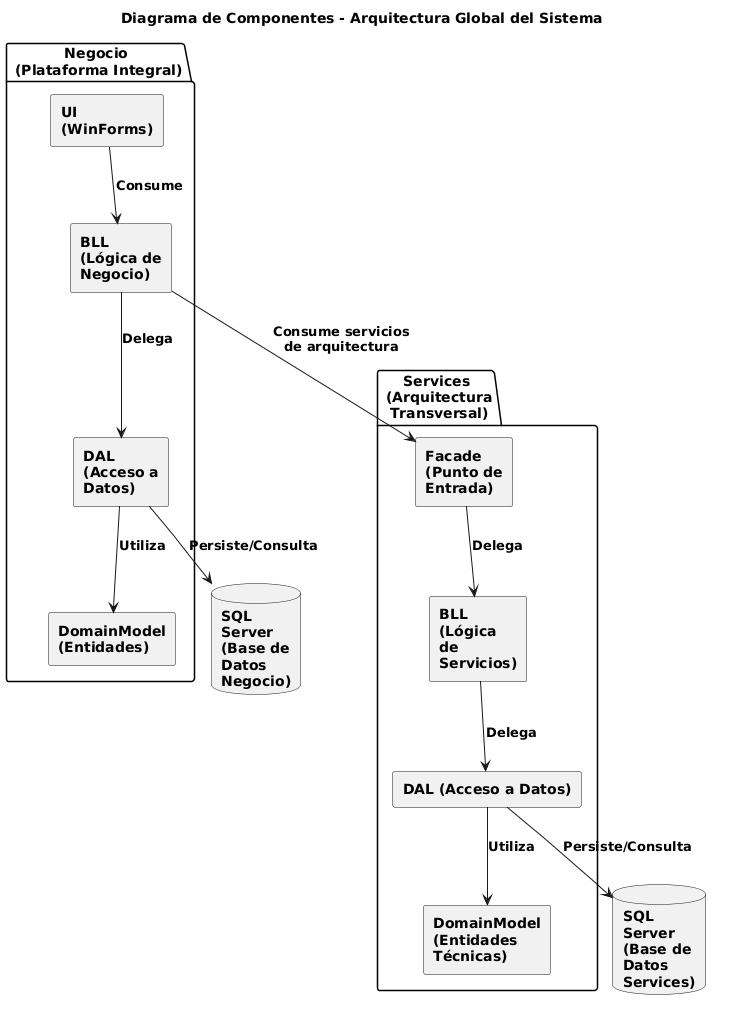

The diagram above was rendered by PlantUML. Its source (embedded in the PNG):
@startuml
title Diagrama de Componentes - Arquitectura Global del Sistema
skinparam linetype polyline
skinparam componentStyle rectangle
top to bottom direction

' --- CONFIGURACIÓN DE VISIBILIDAD (Solo texto en negrita) ---
skinparam DefaultFontName Arial
skinparam DefaultFontStyle bold
skinparam ArrowFontStyle bold

package "Negocio\n (Plataforma Integral)" {
  [**UI**\n**(WinForms)**] as UI
  [**BLL **\n**(Lógica de**\n**Negocio)**] as NegocioBLL
  [**DAL**\n**(Acceso a**\n**Datos)**] as NegocioDAL
  [**DomainModel**\n**(Entidades)**] as NegocioDomain
}

package "Services\n (Arquitectura\n Transversal)" {
  [**Facade**\n**(Punto de**\n**Entrada)**] as ServicesFacade
  [**BLL**\n**(Lógica**\n**de**\n**Servicios)**] as ServicesBLL
  [**DAL (Acceso a Datos)**] as ServicesDAL
  [**DomainModel**\n**(Entidades**\n**Técnicas)**] as ServicesDomain
}

database "**SQL**\n**Server**\n**(Base de**\n**Datos**\n**Negocio)**" as DB_Negocio
database "**SQL**\n**Server**\n**(Base de**\n**Datos**\n**Services)**" as DB_Services

' --- DEPENDENCIAS ---

' Dependencias internas del Negocio
UI --> NegocioBLL : "Consume"
NegocioBLL --> NegocioDAL : "Delega"
NegocioDAL --> NegocioDomain : "Utiliza"
NegocioDAL --> DB_Negocio : "Persiste/Consulta"

' Dependencia del Negocio hacia Services
NegocioBLL --> ServicesFacade : "Consume servicios\nde arquitectura"

' Dependencias internas de Services
ServicesFacade --> ServicesBLL : "Delega"
ServicesBLL --> ServicesDAL : "Delega"
ServicesDAL --> ServicesDomain : "Utiliza"
ServicesDAL --> DB_Services : "Persiste/Consulta"
@enduml